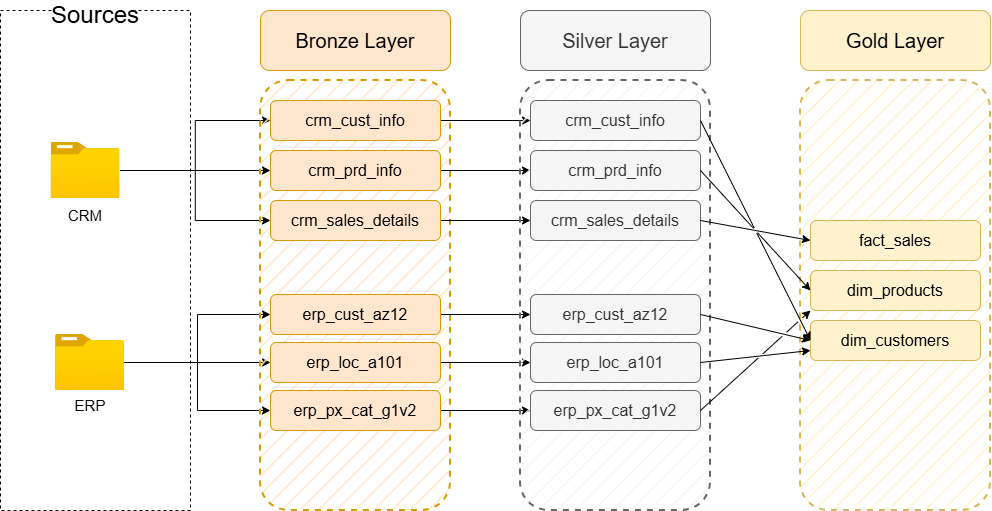

The diagram above was exported from draw.io. Its source (the exported page's mxGraphModel, read from the mxfile embedded in the PNG):
<mxGraphModel dx="1030" dy="660" grid="1" gridSize="10" guides="1" tooltips="1" connect="1" arrows="1" fold="1" page="1" pageScale="1" pageWidth="850" pageHeight="1100" math="0" shadow="0">
  <root>
    <mxCell id="0" />
    <mxCell id="1" parent="0" />
    <mxCell id="aMMf2u3okHVVPBBaNv_B-1" parent="1" style="rounded=0;whiteSpace=wrap;html=1;fillColor=none;dashed=1;strokeColor=default;" value="" vertex="1">
      <mxGeometry height="500" width="190" x="20" y="120" as="geometry" />
    </mxCell>
    <mxCell id="aMMf2u3okHVVPBBaNv_B-2" parent="1" style="text;html=1;whiteSpace=wrap;strokeColor=none;fillColor=default;align=center;verticalAlign=middle;rounded=0;fontSize=24;" value="Sources" vertex="1">
      <mxGeometry height="30" width="80" x="75" y="110" as="geometry" />
    </mxCell>
    <mxCell id="aMMf2u3okHVVPBBaNv_B-19" edge="1" parent="1" source="aMMf2u3okHVVPBBaNv_B-3" style="edgeStyle=orthogonalEdgeStyle;rounded=0;orthogonalLoop=1;jettySize=auto;html=1;" target="aMMf2u3okHVVPBBaNv_B-11">
      <mxGeometry relative="1" as="geometry" />
    </mxCell>
    <mxCell id="aMMf2u3okHVVPBBaNv_B-20" edge="1" parent="1" source="aMMf2u3okHVVPBBaNv_B-3" style="edgeStyle=orthogonalEdgeStyle;rounded=0;orthogonalLoop=1;jettySize=auto;html=1;entryX=0;entryY=0.5;entryDx=0;entryDy=0;" target="aMMf2u3okHVVPBBaNv_B-10">
      <mxGeometry relative="1" as="geometry" />
    </mxCell>
    <mxCell id="aMMf2u3okHVVPBBaNv_B-21" edge="1" parent="1" source="aMMf2u3okHVVPBBaNv_B-3" style="edgeStyle=orthogonalEdgeStyle;rounded=0;orthogonalLoop=1;jettySize=auto;html=1;entryX=0;entryY=0.5;entryDx=0;entryDy=0;" target="aMMf2u3okHVVPBBaNv_B-12">
      <mxGeometry relative="1" as="geometry" />
    </mxCell>
    <mxCell id="aMMf2u3okHVVPBBaNv_B-3" parent="1" style="image;aspect=fixed;html=1;points=[];align=center;fontSize=12;image=img/lib/azure2/general/Folder_Blank.svg;" value="" vertex="1">
      <mxGeometry height="56.00000000000001" width="69" x="70.5" y="252" as="geometry" />
    </mxCell>
    <mxCell id="aMMf2u3okHVVPBBaNv_B-26" edge="1" parent="1" source="aMMf2u3okHVVPBBaNv_B-4" style="edgeStyle=orthogonalEdgeStyle;rounded=0;orthogonalLoop=1;jettySize=auto;html=1;entryX=0;entryY=0.5;entryDx=0;entryDy=0;" target="aMMf2u3okHVVPBBaNv_B-24">
      <mxGeometry relative="1" as="geometry" />
    </mxCell>
    <mxCell id="aMMf2u3okHVVPBBaNv_B-27" edge="1" parent="1" source="aMMf2u3okHVVPBBaNv_B-4" style="edgeStyle=orthogonalEdgeStyle;rounded=0;orthogonalLoop=1;jettySize=auto;html=1;entryX=0;entryY=0.5;entryDx=0;entryDy=0;" target="aMMf2u3okHVVPBBaNv_B-23">
      <mxGeometry relative="1" as="geometry" />
    </mxCell>
    <mxCell id="aMMf2u3okHVVPBBaNv_B-28" edge="1" parent="1" source="aMMf2u3okHVVPBBaNv_B-4" style="edgeStyle=orthogonalEdgeStyle;rounded=0;orthogonalLoop=1;jettySize=auto;html=1;entryX=0;entryY=0.5;entryDx=0;entryDy=0;" target="aMMf2u3okHVVPBBaNv_B-25">
      <mxGeometry relative="1" as="geometry" />
    </mxCell>
    <mxCell id="aMMf2u3okHVVPBBaNv_B-4" parent="1" style="image;aspect=fixed;html=1;points=[];align=center;fontSize=12;image=img/lib/azure2/general/Folder_Blank.svg;" value="" vertex="1">
      <mxGeometry height="56.00000000000001" width="69" x="75" y="444" as="geometry" />
    </mxCell>
    <mxCell id="aMMf2u3okHVVPBBaNv_B-5" parent="1" style="text;html=1;whiteSpace=wrap;strokeColor=none;fillColor=none;align=center;verticalAlign=middle;rounded=0;fontSize=15;" value="CRM" vertex="1">
      <mxGeometry height="30" width="60" x="75" y="310" as="geometry" />
    </mxCell>
    <mxCell id="aMMf2u3okHVVPBBaNv_B-6" parent="1" style="text;html=1;whiteSpace=wrap;strokeColor=none;fillColor=none;align=center;verticalAlign=middle;rounded=0;fontSize=15;" value="ERP" vertex="1">
      <mxGeometry height="30" width="60" x="79.5" y="500" as="geometry" />
    </mxCell>
    <mxCell id="aMMf2u3okHVVPBBaNv_B-7" parent="1" style="rounded=1;whiteSpace=wrap;html=1;fillStyle=hatch;strokeColor=#d79b00;dashed=1;strokeWidth=2;fillColor=#ffe6cc;" value="" vertex="1">
      <mxGeometry height="430" width="190" x="280" y="190" as="geometry" />
    </mxCell>
    <mxCell id="aMMf2u3okHVVPBBaNv_B-9" parent="1" style="rounded=1;whiteSpace=wrap;html=1;fillColor=#ffe6cc;strokeColor=#d79b00;fontSize=24;" value="&lt;font style=&quot;font-size: 20px;&quot;&gt;Bronze Layer&lt;/font&gt;" vertex="1">
      <mxGeometry height="60" width="190" x="280" y="120" as="geometry" />
    </mxCell>
    <mxCell id="9-CLe0nT6CCmUoDIrgwN-9" edge="1" parent="1" source="aMMf2u3okHVVPBBaNv_B-10" style="edgeStyle=orthogonalEdgeStyle;rounded=0;orthogonalLoop=1;jettySize=auto;html=1;exitX=1;exitY=0.5;exitDx=0;exitDy=0;entryX=0;entryY=0.5;entryDx=0;entryDy=0;" target="9-CLe0nT6CCmUoDIrgwN-3">
      <mxGeometry relative="1" as="geometry" />
    </mxCell>
    <mxCell id="aMMf2u3okHVVPBBaNv_B-10" parent="1" style="rounded=1;whiteSpace=wrap;html=1;fillColor=#ffe6cc;strokeColor=#d79b00;fontSize=16;" value="&lt;font&gt;crm_cust_info&lt;/font&gt;" vertex="1">
      <mxGeometry height="40" width="170" x="290" y="210" as="geometry" />
    </mxCell>
    <mxCell id="9-CLe0nT6CCmUoDIrgwN-10" edge="1" parent="1" source="aMMf2u3okHVVPBBaNv_B-11" style="edgeStyle=orthogonalEdgeStyle;rounded=0;orthogonalLoop=1;jettySize=auto;html=1;exitX=1;exitY=0.5;exitDx=0;exitDy=0;entryX=0;entryY=0.5;entryDx=0;entryDy=0;" target="9-CLe0nT6CCmUoDIrgwN-4">
      <mxGeometry relative="1" as="geometry" />
    </mxCell>
    <mxCell id="aMMf2u3okHVVPBBaNv_B-11" parent="1" style="rounded=1;whiteSpace=wrap;html=1;fillColor=#ffe6cc;strokeColor=#d79b00;fontSize=16;" value="&lt;font&gt;crm_prd_info&lt;/font&gt;" vertex="1">
      <mxGeometry height="40" width="170" x="290" y="260" as="geometry" />
    </mxCell>
    <mxCell id="9-CLe0nT6CCmUoDIrgwN-11" edge="1" parent="1" source="aMMf2u3okHVVPBBaNv_B-12" style="edgeStyle=orthogonalEdgeStyle;rounded=0;orthogonalLoop=1;jettySize=auto;html=1;exitX=1;exitY=0.5;exitDx=0;exitDy=0;entryX=0;entryY=0.5;entryDx=0;entryDy=0;" target="9-CLe0nT6CCmUoDIrgwN-5">
      <mxGeometry relative="1" as="geometry" />
    </mxCell>
    <mxCell id="aMMf2u3okHVVPBBaNv_B-12" parent="1" style="rounded=1;whiteSpace=wrap;html=1;fillColor=#ffe6cc;strokeColor=#d79b00;fontSize=16;" value="&lt;font&gt;crm_sales_details&lt;/font&gt;" vertex="1">
      <mxGeometry height="40" width="170" x="290" y="310" as="geometry" />
    </mxCell>
    <mxCell id="9-CLe0nT6CCmUoDIrgwN-12" edge="1" parent="1" source="aMMf2u3okHVVPBBaNv_B-23" style="edgeStyle=orthogonalEdgeStyle;rounded=0;orthogonalLoop=1;jettySize=auto;html=1;exitX=1;exitY=0.5;exitDx=0;exitDy=0;" target="9-CLe0nT6CCmUoDIrgwN-6">
      <mxGeometry relative="1" as="geometry" />
    </mxCell>
    <mxCell id="aMMf2u3okHVVPBBaNv_B-23" parent="1" style="rounded=1;whiteSpace=wrap;html=1;fillColor=#ffe6cc;strokeColor=#d79b00;fontSize=16;" value="&lt;font&gt;erp_cust_az12&lt;/font&gt;" vertex="1">
      <mxGeometry height="40" width="170" x="290" y="404" as="geometry" />
    </mxCell>
    <mxCell id="9-CLe0nT6CCmUoDIrgwN-13" edge="1" parent="1" source="aMMf2u3okHVVPBBaNv_B-24" style="edgeStyle=orthogonalEdgeStyle;rounded=0;orthogonalLoop=1;jettySize=auto;html=1;exitX=1;exitY=0.5;exitDx=0;exitDy=0;entryX=0;entryY=0.5;entryDx=0;entryDy=0;" target="9-CLe0nT6CCmUoDIrgwN-7">
      <mxGeometry relative="1" as="geometry" />
    </mxCell>
    <mxCell id="aMMf2u3okHVVPBBaNv_B-24" parent="1" style="rounded=1;whiteSpace=wrap;html=1;fillColor=#ffe6cc;strokeColor=#d79b00;fontSize=16;" value="&lt;font&gt;erp_loc_a101&lt;/font&gt;" vertex="1">
      <mxGeometry height="40" width="170" x="290" y="452" as="geometry" />
    </mxCell>
    <mxCell id="9-CLe0nT6CCmUoDIrgwN-14" edge="1" parent="1" source="aMMf2u3okHVVPBBaNv_B-25" style="edgeStyle=orthogonalEdgeStyle;rounded=0;orthogonalLoop=1;jettySize=auto;html=1;exitX=1;exitY=0.5;exitDx=0;exitDy=0;entryX=0;entryY=0.5;entryDx=0;entryDy=0;" target="9-CLe0nT6CCmUoDIrgwN-8">
      <mxGeometry relative="1" as="geometry" />
    </mxCell>
    <mxCell id="aMMf2u3okHVVPBBaNv_B-25" parent="1" style="rounded=1;whiteSpace=wrap;html=1;fillColor=#ffe6cc;strokeColor=#d79b00;fontSize=16;" value="&lt;font&gt;erp_px_cat_g1v2&lt;/font&gt;" vertex="1">
      <mxGeometry height="40" width="170" x="290" y="500" as="geometry" />
    </mxCell>
    <mxCell id="9-CLe0nT6CCmUoDIrgwN-1" parent="1" style="rounded=1;whiteSpace=wrap;html=1;fillStyle=hatch;strokeColor=#666666;dashed=1;strokeWidth=2;fillColor=#f5f5f5;fontColor=#333333;" value="" vertex="1">
      <mxGeometry height="430" width="190" x="540" y="190" as="geometry" />
    </mxCell>
    <mxCell id="9-CLe0nT6CCmUoDIrgwN-2" parent="1" style="rounded=1;whiteSpace=wrap;html=1;fillColor=#f5f5f5;strokeColor=#666666;fontSize=24;fontColor=#333333;" value="&lt;font style=&quot;font-size: 20px;&quot;&gt;Silver Layer&lt;/font&gt;" vertex="1">
      <mxGeometry height="60" width="190" x="540" y="120" as="geometry" />
    </mxCell>
    <mxCell id="9-CLe0nT6CCmUoDIrgwN-3" parent="1" style="rounded=1;whiteSpace=wrap;html=1;fillColor=#f5f5f5;strokeColor=#666666;fontSize=16;fontColor=#333333;" value="&lt;font&gt;crm_cust_info&lt;/font&gt;" vertex="1">
      <mxGeometry height="40" width="170" x="550" y="210" as="geometry" />
    </mxCell>
    <mxCell id="9-CLe0nT6CCmUoDIrgwN-4" parent="1" style="rounded=1;whiteSpace=wrap;html=1;fillColor=#f5f5f5;strokeColor=#666666;fontSize=16;fontColor=#333333;" value="&lt;font&gt;crm_prd_info&lt;/font&gt;" vertex="1">
      <mxGeometry height="40" width="170" x="550" y="260" as="geometry" />
    </mxCell>
    <mxCell id="9-CLe0nT6CCmUoDIrgwN-5" parent="1" style="rounded=1;whiteSpace=wrap;html=1;fillColor=#f5f5f5;strokeColor=#666666;fontSize=16;fontColor=#333333;" value="&lt;font&gt;crm_sales_details&lt;/font&gt;" vertex="1">
      <mxGeometry height="40" width="170" x="550" y="310" as="geometry" />
    </mxCell>
    <mxCell id="9-CLe0nT6CCmUoDIrgwN-6" parent="1" style="rounded=1;whiteSpace=wrap;html=1;fillColor=#f5f5f5;strokeColor=#666666;fontSize=16;fontColor=#333333;" value="&lt;font&gt;erp_cust_az12&lt;/font&gt;" vertex="1">
      <mxGeometry height="40" width="170" x="550" y="404" as="geometry" />
    </mxCell>
    <mxCell id="9-CLe0nT6CCmUoDIrgwN-7" parent="1" style="rounded=1;whiteSpace=wrap;html=1;fillColor=#f5f5f5;strokeColor=#666666;fontSize=16;fontColor=#333333;" value="&lt;font&gt;erp_loc_a101&lt;/font&gt;" vertex="1">
      <mxGeometry height="40" width="170" x="550" y="452" as="geometry" />
    </mxCell>
    <mxCell id="9-CLe0nT6CCmUoDIrgwN-8" parent="1" style="rounded=1;whiteSpace=wrap;html=1;fillColor=#f5f5f5;strokeColor=#666666;fontSize=16;fontColor=#333333;" value="&lt;font&gt;erp_px_cat_g1v2&lt;/font&gt;" vertex="1">
      <mxGeometry height="40" width="170" x="550" y="500" as="geometry" />
    </mxCell>
    <mxCell id="1_6iJRSJUqgG22gHQlFq-1" parent="1" style="rounded=1;whiteSpace=wrap;html=1;fillStyle=hatch;strokeColor=#d6b656;dashed=1;strokeWidth=2;fillColor=#fff2cc;" value="" vertex="1">
      <mxGeometry height="430" width="190" x="820" y="190" as="geometry" />
    </mxCell>
    <mxCell id="1_6iJRSJUqgG22gHQlFq-2" parent="1" style="rounded=1;whiteSpace=wrap;html=1;fillColor=#fff2cc;strokeColor=#d6b656;fontSize=24;" value="&lt;font style=&quot;font-size: 20px;&quot;&gt;Gold Layer&lt;/font&gt;" vertex="1">
      <mxGeometry height="60" width="190" x="820" y="120" as="geometry" />
    </mxCell>
    <mxCell id="1_6iJRSJUqgG22gHQlFq-3" parent="1" style="rounded=1;whiteSpace=wrap;html=1;fillColor=#fff2cc;strokeColor=#d6b656;fontSize=16;" value="&lt;font&gt;fact_sales&lt;/font&gt;" vertex="1">
      <mxGeometry height="40" width="170" x="830" y="330" as="geometry" />
    </mxCell>
    <mxCell id="1_6iJRSJUqgG22gHQlFq-4" parent="1" style="rounded=1;whiteSpace=wrap;html=1;fillColor=#fff2cc;strokeColor=#d6b656;fontSize=16;" value="&lt;font&gt;dim_products&lt;/font&gt;" vertex="1">
      <mxGeometry height="40" width="170" x="830" y="380" as="geometry" />
    </mxCell>
    <mxCell id="1_6iJRSJUqgG22gHQlFq-5" parent="1" style="rounded=1;whiteSpace=wrap;html=1;fillColor=#fff2cc;strokeColor=#d6b656;fontSize=16;" value="&lt;font&gt;dim_customers&lt;/font&gt;" vertex="1">
      <mxGeometry height="40" width="170" x="830" y="430" as="geometry" />
    </mxCell>
    <mxCell id="1_6iJRSJUqgG22gHQlFq-16" edge="1" parent="1" source="9-CLe0nT6CCmUoDIrgwN-5" style="endArrow=classic;html=1;rounded=0;exitX=1;exitY=0.5;exitDx=0;exitDy=0;entryX=0;entryY=0.5;entryDx=0;entryDy=0;jumpStyle=gap;" target="1_6iJRSJUqgG22gHQlFq-3" value="">
      <mxGeometry height="50" relative="1" width="50" as="geometry">
        <mxPoint x="370" y="440" as="sourcePoint" />
        <mxPoint x="420" y="390" as="targetPoint" />
      </mxGeometry>
    </mxCell>
    <mxCell id="1_6iJRSJUqgG22gHQlFq-17" edge="1" parent="1" source="9-CLe0nT6CCmUoDIrgwN-3" style="endArrow=classic;html=1;rounded=0;exitX=1;exitY=0.5;exitDx=0;exitDy=0;entryX=0;entryY=0.5;entryDx=0;entryDy=0;jumpStyle=gap;" target="1_6iJRSJUqgG22gHQlFq-5" value="">
      <mxGeometry height="50" relative="1" width="50" as="geometry">
        <mxPoint x="760" y="340" as="sourcePoint" />
        <mxPoint x="870" y="360" as="targetPoint" />
      </mxGeometry>
    </mxCell>
    <mxCell id="1_6iJRSJUqgG22gHQlFq-18" edge="1" parent="1" source="9-CLe0nT6CCmUoDIrgwN-4" style="endArrow=classic;html=1;rounded=0;exitX=1;exitY=0.5;exitDx=0;exitDy=0;entryX=0;entryY=0.5;entryDx=0;entryDy=0;jumpStyle=gap;" target="1_6iJRSJUqgG22gHQlFq-4" value="">
      <mxGeometry height="50" relative="1" width="50" as="geometry">
        <mxPoint x="760" y="450" as="sourcePoint" />
        <mxPoint x="870" y="470" as="targetPoint" />
      </mxGeometry>
    </mxCell>
    <mxCell id="1_6iJRSJUqgG22gHQlFq-19" edge="1" parent="1" source="9-CLe0nT6CCmUoDIrgwN-6" style="endArrow=classic;html=1;rounded=0;exitX=1;exitY=0.5;exitDx=0;exitDy=0;entryX=0;entryY=0.5;entryDx=0;entryDy=0;jumpStyle=gap;" target="1_6iJRSJUqgG22gHQlFq-5" value="">
      <mxGeometry height="50" relative="1" width="50" as="geometry">
        <mxPoint x="750" y="380" as="sourcePoint" />
        <mxPoint x="860" y="400" as="targetPoint" />
      </mxGeometry>
    </mxCell>
    <mxCell id="1_6iJRSJUqgG22gHQlFq-20" edge="1" parent="1" source="9-CLe0nT6CCmUoDIrgwN-7" style="endArrow=classic;html=1;rounded=0;exitX=1;exitY=0.5;exitDx=0;exitDy=0;entryX=0;entryY=0.75;entryDx=0;entryDy=0;jumpStyle=gap;" target="1_6iJRSJUqgG22gHQlFq-5" value="">
      <mxGeometry height="50" relative="1" width="50" as="geometry">
        <mxPoint x="760" y="490" as="sourcePoint" />
        <mxPoint x="870" y="510" as="targetPoint" />
      </mxGeometry>
    </mxCell>
    <mxCell id="1_6iJRSJUqgG22gHQlFq-21" edge="1" parent="1" source="9-CLe0nT6CCmUoDIrgwN-8" style="endArrow=classic;html=1;rounded=0;exitX=1;exitY=0.5;exitDx=0;exitDy=0;entryX=0;entryY=1;entryDx=0;entryDy=0;jumpStyle=gap;" target="1_6iJRSJUqgG22gHQlFq-4" value="">
      <mxGeometry height="50" relative="1" width="50" as="geometry">
        <mxPoint x="770" y="550" as="sourcePoint" />
        <mxPoint x="880" y="570" as="targetPoint" />
      </mxGeometry>
    </mxCell>
  </root>
</mxGraphModel>